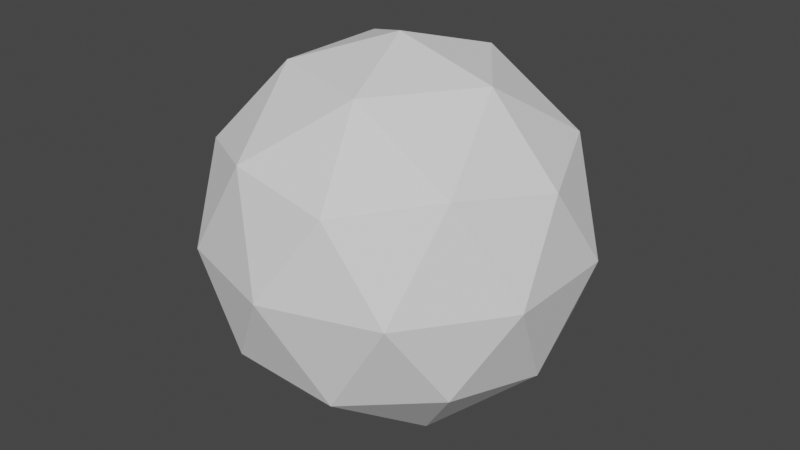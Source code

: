 # Source: icosphere.blend  (saved by Blender 4.3.34; exported with 4.5.12 LTS)
import bpy
from mathutils import Matrix  # noqa: F401  (used for matrix-valued properties, if any)

bpy.ops.wm.read_factory_settings(use_empty=True)
scene = bpy.context.scene
scene.name = 'Scene'

# ---- node groups
ng_smooth_by_angle = bpy.data.node_groups.new('Smooth by Angle', 'GeometryNodeTree')
_s = ng_smooth_by_angle.interface.new_socket(name='Mesh', in_out='OUTPUT', socket_type='NodeSocketGeometry')
_s = ng_smooth_by_angle.interface.new_socket(name='Mesh', in_out='INPUT', socket_type='NodeSocketGeometry')
_s = ng_smooth_by_angle.interface.new_socket(name='Angle', in_out='INPUT', socket_type='NodeSocketFloat')
_s.subtype = 'ANGLE'
_s.default_value = 0.5236
_s.min_value = 0.0
_s.max_value = 3.142
_s.description = 'Maximum face angle for smooth edges'
_s = ng_smooth_by_angle.interface.new_socket(name='Ignore Sharpness', in_out='INPUT', socket_type='NodeSocketBool')
_s.force_non_field = True
ng_smooth_by_angle.description = 'Set the sharpness of mesh edges based on the angle between the neighboring faces'
ng_smooth_by_angle.is_modifier = True
_N = ng_smooth_by_angle.nodes; _L = ng_smooth_by_angle.links
n0 = _N.new('GeometryNodeSetShadeSmooth'); n0.name = 'Set Shade Smooth'; n0.location = (120, -80)
n0.domain = 'EDGE'
n1 = _N.new('GeometryNodeSetShadeSmooth'); n1.name = 'Set Shade Smooth.001'; n1.location = (300, -80)
n2 = _N.new('NodeGroupOutput'); n2.name = 'Group Output'; n2.location = (480, -80)
n3 = _N.new('GeometryNodeInputMeshEdgeAngle'); n3.name = 'Edge Angle'; n3.location = (-440, -240)
n4 = _N.new('NodeGroupInput'); n4.name = 'Group Input'; n4.location = (-80, -80)
n5 = _N.new('GeometryNodeInputEdgeSmooth'); n5.name = 'Is Edge Smooth'; n5.location = (-260, -120)
n6 = _N.new('GeometryNodeInputShadeSmooth'); n6.name = 'Is Shade Smooth'; n6.location = (-440, -397)
n7 = _N.new('FunctionNodeCompare'); n7.name = 'Compare'; n7.location = (-260, -260)
n7.operation = 'LESS_EQUAL'
n7.inputs[6].default_value = (0.0, 0.0, 0.0, 0.0)
n7.inputs[7].default_value = (0.0, 0.0, 0.0, 0.0)
n8 = _N.new('FunctionNodeBooleanMath'); n8.name = 'Boolean Math.001'; n8.location = (-80, -260)
n9 = _N.new('NodeGroupInput'); n9.name = 'Group Input.001'; n9.location = (-440, -329)
n10 = _N.new('NodeGroupInput'); n10.name = 'Group Input.002'; n10.location = (-259, -189)
n11 = _N.new('FunctionNodeBooleanMath'); n11.name = 'Boolean Math'; n11.location = (-80, -149)
n11.operation = 'OR'
n12 = _N.new('FunctionNodeBooleanMath'); n12.name = 'Boolean Math.002'; n12.location = (-260, -380)
n12.operation = 'OR'
n13 = _N.new('NodeGroupInput'); n13.name = 'Group Input.003'; n13.location = (-440, -460)
_L.new(n3.outputs[0], n7.inputs[0])
_L.new(n1.outputs[0], n2.inputs[0])
_L.new(n9.outputs[1], n7.inputs[1])
_L.new(n7.outputs[0], n8.inputs[0])
_L.new(n4.outputs[0], n0.inputs[0])
_L.new(n0.outputs[0], n1.inputs[0])
_L.new(n8.outputs[0], n0.inputs[2])
_L.new(n10.outputs[2], n11.inputs[1])
_L.new(n5.outputs[0], n11.inputs[0])
_L.new(n11.outputs[0], n0.inputs[1])
_L.new(n13.outputs[2], n12.inputs[1])
_L.new(n6.outputs[0], n12.inputs[0])
_L.new(n12.outputs[0], n8.inputs[1])
n2.is_active_output = True
ng_modernprimitive_icosphere_0001 = bpy.data.node_groups.new('[ModernPrimitive]ICOSphere_0001', 'GeometryNodeTree')
_s = ng_modernprimitive_icosphere_0001.interface.new_socket(name='Geometry', in_out='OUTPUT', socket_type='NodeSocketGeometry')
_s = ng_modernprimitive_icosphere_0001.interface.new_socket(name='Geometry', in_out='INPUT', socket_type='NodeSocketGeometry')
_s = ng_modernprimitive_icosphere_0001.interface.new_socket(name='Radius', in_out='INPUT', socket_type='NodeSocketFloat')
_s.default_value = 1.0
_s.min_value = 1e-05
_s.max_value = 1e+05
_s.hide_value = True
_s = ng_modernprimitive_icosphere_0001.interface.new_socket(name='Subdivision', in_out='INPUT', socket_type='NodeSocketInt')
_s.default_value = 2
_s.min_value = 1
_s.max_value = 6
_s.hide_value = True
_s = ng_modernprimitive_icosphere_0001.interface.new_socket(name='Smooth Angle', in_out='INPUT', socket_type='NodeSocketFloat')
_s.subtype = 'ANGLE'
_s.default_value = 0.5236
_s.min_value = 0.0
_s.max_value = 3.142
_s = ng_modernprimitive_icosphere_0001.interface.new_socket(name='Smooth', in_out='INPUT', socket_type='NodeSocketBool')
ng_modernprimitive_icosphere_0001.is_modifier = True
_N = ng_modernprimitive_icosphere_0001.nodes; _L = ng_modernprimitive_icosphere_0001.links
n0 = _N.new('NodeGroupInput'); n0.name = 'Group Input'; n0.location = (29, -194)
n1 = _N.new('NodeGroupOutput'); n1.name = 'Group Output'; n1.location = (842, -112)
n2 = _N.new('GeometryNodeMeshIcoSphere'); n2.name = 'Ico Sphere'; n2.location = (227, -109)
n3 = _N.new('GeometryNodeGizmoLinear'); n3.name = 'Linear Gizmo'; n3.location = (470, -40)
n3.label = 'Radius'
n3.draw_style = 'BOX'
n3.inputs[2].default_value = (1.0, 0.0, 0.0)
n4 = _N.new('ShaderNodeCombineXYZ'); n4.name = 'Combine XYZ'; n4.location = (275, -270)
n4.label = 'SidePoint'
n4.hide = True
n5 = _N.new('GeometryNodeGizmoLinear'); n5.name = 'Linear Gizmo.001'; n5.location = (474, -281)
n5.label = 'Subdivision'
n5.color_id = 'X'
n5.inputs[2].default_value = (1.0, 0.0, 1.0)
n6 = _N.new('NodeGroupInput'); n6.name = 'Group Input.001'; n6.location = (29, -106)
n7 = _N.new('GeometryNodeGroup'); n7.name = 'Group'; n7.location = (232, -40)
n7.node_tree = ng_smooth_by_angle
n8 = _N.new('NodeGroupInput'); n8.name = 'Group Input.002'; n8.location = (227, -171)
n9 = _N.new('NodeFrame'); n9.name = 'Frame'; n9.location = (420, -58)
n9.label = 'Smooth'
n9.width = 401
n10 = _N.new('NodeFrame'); n10.name = 'Frame.001'; n10.location = (-550, 385)
n10.label = 'Make ICOSphere'
n10.width = 1012
n10.label_size = 35
n11 = _N.new('NodeFrame'); n11.name = 'Frame.002'; n11.location = (-302, -74)
n11.label = 'Gizmo'
n11.width = 644
n12 = _N.new('GeometryNodeSetShadeSmooth'); n12.name = 'Set Shade Smooth'; n12.location = (29, -46)
n12.inputs[2].default_value = False
n0.parent = n11
n1.parent = n10
n2.parent = n10
n3.parent = n11
n4.parent = n11
n5.parent = n11
n6.parent = n10
n7.parent = n9
n8.parent = n9
n9.parent = n10
n12.parent = n9
_L.new(n7.outputs[0], n1.inputs[0])
_L.new(n0.outputs[1], n3.inputs[0])
_L.new(n4.outputs[0], n3.inputs[1])
_L.new(n0.outputs[1], n4.inputs[0])
_L.new(n0.outputs[2], n5.inputs[0])
_L.new(n4.outputs[0], n5.inputs[1])
_L.new(n6.outputs[1], n2.inputs[0])
_L.new(n6.outputs[2], n2.inputs[1])
_L.new(n12.outputs[0], n7.inputs[0])
_L.new(n8.outputs[3], n7.inputs[1])
_L.new(n8.outputs[4], n7.inputs[2])
_L.new(n2.outputs[0], n12.inputs[0])
n1.is_active_output = True

# ---- world
world_world = bpy.data.worlds.new('World'); scene.world = world_world
world_world.use_nodes = True; world_world.node_tree.nodes.clear()
_N = world_world.node_tree.nodes; _L = world_world.node_tree.links
n0 = _N.new('ShaderNodeOutputWorld'); n0.name = 'World Output'; n0.location = (300, 300)
n1 = _N.new('ShaderNodeBackground'); n1.name = 'Background'; n1.location = (10, 300)
n1.inputs[0].default_value = (0.05088, 0.05088, 0.05088, 1.0)
_L.new(n1.outputs[0], n0.inputs[0])
n0.is_active_output = True
world_world.color = (0.05088, 0.05088, 0.05088)
world_world.use_sun_shadow = False
world_world.sun_shadow_jitter_overblur = 0.0

# ---- meshes
me_modernprimitive_basemesh = bpy.data.meshes.new('[ModernPrimitive]BaseMesh')
me_modernprimitive_basemesh.from_pydata([(-1.0, -1.0, -1.0), (-1.0, -1.0, 1.0), (-1.0, 1.0, -1.0), (-1.0, 1.0, 1.0), (1.0, -1.0, -1.0), (1.0, -1.0, 1.0), (1.0, 1.0, -1.0), (1.0, 1.0, 1.0)], [], [(0, 1, 3, 2), (2, 3, 7, 6), (6, 7, 5, 4), (4, 5, 1, 0), (2, 6, 4, 0), (7, 3, 1, 5)])
_uv = me_modernprimitive_basemesh.uv_layers.new(name='UVMap')
_uv.uv.foreach_set('vector', [0.375, 0.0, 0.625, 0.0, 0.625, 0.25, 0.375, 0.25, 0.375, 0.25, 0.625, 0.25, 0.625, 0.5, 0.375, 0.5, 0.375, 0.5, 0.625, 0.5, 0.625, 0.75, 0.375, 0.75, 0.375, 0.75, 0.625, 0.75, 0.625, 1.0, 0.375, 1.0, 0.125, 0.5, 0.375, 0.5, 0.375, 0.75, 0.125, 0.75, 0.625, 0.5, 0.875, 0.5, 0.875, 0.75, 0.625, 0.75])
me_modernprimitive_basemesh.update()

# ---- objects
ob_icosphere = bpy.data.objects.new('ICOSphere', me_modernprimitive_basemesh)

# ---- transforms, parenting, visibility, modifiers, constraints
ob_icosphere.location = (0.0, 0.0, 0.0)
_m = ob_icosphere.modifiers.new('[ModernPrimitive]ICOSphere', 'NODES')
_m.node_group = ng_modernprimitive_icosphere_0001
_gi = [s.identifier for s in ng_modernprimitive_icosphere_0001.interface.items_tree if s.item_type == 'SOCKET' and s.in_out == 'INPUT']
_m[_gi[3]] = 0.7854  # Smooth Angle

# ---- collection membership
scene.collection.objects.link(ob_icosphere)

# ---- scene / render settings (as saved in the file)
scene.frame_start = 1; scene.frame_end = 250; scene.frame_set(1)
scene.render.engine = 'CYCLES'
scene.render.compositor_device = 'GPU'
scene.eevee.ray_tracing_options.trace_max_roughness = 0.0
scene.view_settings.view_transform = 'Filmic'
bpy.context.view_layer.update()

# ---- added for rendering (the .blend has no active camera and no usable light): camera, sun
cam_auto = bpy.data.cameras.new('AutoCamera')
cam_auto.lens = 50.0
cam_auto.sensor_width = 36.0
cam_auto.clip_end = 1000.0
ob_auto_camera = bpy.data.objects.new('AutoCamera', cam_auto)
scene.collection.objects.link(ob_auto_camera)
ob_auto_camera.location = (3.15365, -3.78438, 2.52292)
ob_auto_camera.rotation_euler = (1.09748, -7.21219e-08, 0.694738)
scene.camera = ob_auto_camera
light_auto_sun = bpy.data.lights.new('AutoSun', 'SUN')
light_auto_sun.energy = 3.0
light_auto_sun.angle = 0.0523599
ob_auto_sun = bpy.data.objects.new('AutoSun', light_auto_sun)
scene.collection.objects.link(ob_auto_sun)
ob_auto_sun.rotation_euler = (0.872665, 0.174533, 0.523599)
bpy.context.view_layer.update()
